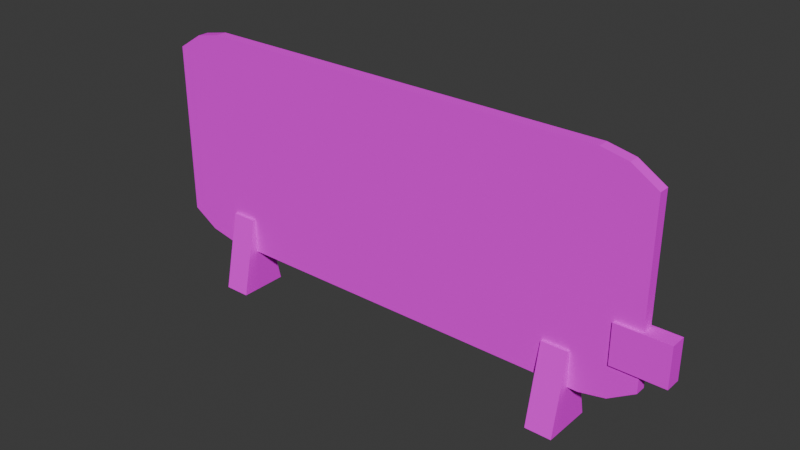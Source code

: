 # Source: Barricade01.blend  (saved by Blender 4.2.66; exported with 4.5.12 LTS)
import bpy
from mathutils import Matrix  # noqa: F401  (used for matrix-valued properties, if any)

bpy.ops.wm.read_factory_settings(use_empty=True)
scene = bpy.context.scene
scene.name = 'Scene'

# ---- collections
col_collection = bpy.data.collections.new('Collection'); scene.collection.children.link(col_collection)

# ---- images (referenced by path relative to the original .blend; pixels are not part of the script)
import os
ASSET_DIR = os.environ.get("B2B_ASSET_DIR", "")  # directory of the original .blend (textures are referenced by path, not embedded)
HERE = os.path.dirname(os.path.abspath(__file__))  # packed textures are extracted next to this script under _unpacked/

def load_image(name, relpath, width, height, colorspace="sRGB"):
    """Load a texture the original file referenced (path relative to the .blend, or extracted next to this script)."""
    p = next((c for c in (os.path.join(HERE, relpath), os.path.join(ASSET_DIR, relpath)) if relpath and os.path.exists(c)), "")
    if p:
        img = bpy.data.images.load(p, check_existing=True)
        img.name = name
    else:  # same state as the original file: an image datablock whose file is absent (Cycles renders it pink)
        img = bpy.data.images.new(name, width, height)
        img.source = "FILE"
        img.filepath = "//" + (relpath or name)
    img.colorspace_settings.name = colorspace
    return img
img_barricade01_a_png = load_image('Barricade01_a.png', 'Barricade01_a.png', 1024, 1024, 'sRGB')

# ---- materials (node trees are filled in below, after node groups)
mat_material = bpy.data.materials.new('Material')
mat_material.alpha_threshold = 0.0
mat_material.use_transparent_shadow = False
mat_material.roughness = 0.5
mat_material.line_color = (0.0, 0.0, 0.0, 1.0)

# ---- material node trees
mat_material.use_nodes = True; mat_material.node_tree.nodes.clear()
_N = mat_material.node_tree.nodes; _L = mat_material.node_tree.links
n0 = _N.new('ShaderNodeOutputMaterial'); n0.name = 'Material Output'; n0.location = (300, 300)
n1 = _N.new('ShaderNodeBsdfPrincipled'); n1.name = 'Principled BSDF'; n1.location = (10, 300)
n1.inputs[3].default_value = 1.45
n1.inputs[13].default_value = 0.05
n2 = _N.new('ShaderNodeTexImage'); n2.name = 'Image Texture'; n2.location = (-280, 280)
n2.image = img_barricade01_a_png
n2.interpolation = 'Closest'
_L.new(n1.outputs[0], n0.inputs[0])
_L.new(n2.outputs[0], n1.inputs[0])
n0.is_active_output = True

# ---- world
world_world = bpy.data.worlds.new('World'); scene.world = world_world
world_world.use_nodes = True; world_world.node_tree.nodes.clear()
_N = world_world.node_tree.nodes; _L = world_world.node_tree.links
n0 = _N.new('ShaderNodeOutputWorld'); n0.name = 'World Output'; n0.location = (300, 300)
n1 = _N.new('ShaderNodeBackground'); n1.name = 'Background'; n1.location = (10, 300)
n1.inputs[0].default_value = (0.05088, 0.05088, 0.05088, 1.0)
_L.new(n1.outputs[0], n0.inputs[0])
n0.is_active_output = True
world_world.color = (0.05088, 0.05088, 0.05088)
world_world.sun_shadow_jitter_overblur = 0.0

# ---- meshes
me_cube_001 = bpy.data.meshes.new('Cube.001')
me_cube_001.from_pydata([(-2.48, -0.05231, 0.6201), (-2.48, -0.05231, 2.294), (-2.48, 0.05231, 0.6201), (-2.48, 0.05231, 2.294), (2.48, -0.05231, 0.6201), (2.48, -0.05231, 2.294), (2.48, 0.05231, 0.6201), (2.48, 0.05231, 2.294), (1.98, 0.05231, 0.4108), (-1.98, 0.05231, 0.4108), (-1.98, 0.05231, 2.503), (1.98, 0.05231, 2.503), (-1.98, -0.05231, 0.4108), (1.98, -0.05231, 0.4108), (1.98, -0.05231, 2.503), (-1.98, -0.05231, 2.503), (-2.23, 0.05231, 0.4631), (-2.23, -0.05231, 2.451), (-2.23, 0.05231, 2.451), (-2.23, -0.05231, 0.4631), (2.23, 0.05231, 2.451), (2.23, -0.05231, 0.4631), (2.23, 0.05231, 0.4631), (2.23, -0.05231, 2.451), (-1.881, -0.2372, 0.0), (-1.881, -0.07846, 0.7532), (-1.881, 0.2372, 0.0), (-1.881, 0.07846, 0.7532), (-1.628, -0.2372, 0.0), (-1.628, -0.07846, 0.7532), (-1.628, 0.2372, 0.0), (-1.628, 0.07846, 0.7532), (1.628, -0.2372, 0.0), (1.628, -0.07846, 0.7532), (1.628, 0.2372, 0.0), (1.628, 0.07846, 0.7532), (1.881, -0.2372, 0.0), (1.881, -0.07846, 0.7532), (1.881, 0.2372, 0.0), (1.881, 0.07846, 0.7532), (2.73, -0.07846, 1.164), (2.73, -0.07846, 0.7833), (2.48, 0.07846, 1.164), (2.73, 0.07846, 1.164), (2.48, -0.07846, 0.7833), (2.48, 0.07846, 0.7833), (2.73, 0.07846, 0.7833), (2.23, 0.07846, 1.164), (2.23, 0.07846, 0.7833), (2.48, -0.07846, 1.164), (2.23, -0.07846, 1.164), (2.23, -0.07846, 0.7833)], [], [(0, 1, 3, 2), (22, 20, 7, 6), (6, 7, 5, 4), (19, 17, 1, 0), (22, 6, 4, 21), (18, 3, 1, 17), (20, 11, 14, 23), (11, 10, 15, 14), (16, 9, 12, 19), (9, 8, 13, 12), (21, 23, 14, 13), (13, 14, 15, 12), (16, 18, 10, 9), (9, 10, 11, 8), (2, 3, 18, 16), (2, 16, 19, 0), (10, 18, 17, 15), (12, 15, 17, 19), (4, 5, 23, 21), (7, 20, 23, 5), (8, 22, 21, 13), (8, 11, 20, 22), (24, 25, 27, 26), (26, 27, 31, 30), (30, 31, 29, 28), (28, 29, 25, 24), (26, 30, 28, 24), (31, 27, 25, 29), (32, 33, 35, 34), (34, 35, 39, 38), (38, 39, 37, 36), (36, 37, 33, 32), (34, 38, 36, 32), (39, 35, 33, 37), (45, 46, 41, 44), (43, 42, 49, 40), (41, 40, 49, 44), (46, 43, 40, 41), (45, 42, 43, 46), (44, 51, 48, 45), (50, 49, 42, 47), (48, 47, 42, 45), (51, 50, 47, 48), (44, 49, 50, 51)])
_uv = me_cube_001.uv_layers.new(name='UVMap')
_uv.uv.foreach_set('vector', [0.5417, 0.2812, 0.7604, 0.2812, 0.7604, 0.25, 0.5417, 0.25, 0.9688, 0.2083, 0.9688, 0.9688, 1.0, 0.9167, 1.0, 0.2708, 1.0, 0.2708, 1.0, 0.9167, 0.9844, 0.9167, 0.9844, 0.2708, 0.02604, 0.2083, 0.02604, 0.9688, 0.005208, 0.9167, 0.005208, 0.2708, 0.7917, 0.2812, 0.8281, 0.2812, 0.8281, 0.25, 0.7917, 0.25, 0.2083, 0.2812, 0.1719, 0.2812, 0.1719, 0.25, 0.2083, 0.25, 0.7917, 0.2812, 0.7604, 0.2812, 0.7604, 0.25, 0.7917, 0.25, 0.7604, 0.2812, 0.2396, 0.2812, 0.2396, 0.25, 0.7604, 0.25, 0.2083, 0.2812, 0.2396, 0.2812, 0.2396, 0.25, 0.2083, 0.25, 0.2396, 0.2812, 0.7604, 0.2812, 0.7604, 0.25, 0.2396, 0.25, 0.9688, 0.2083, 0.9688, 0.9688, 0.9062, 1.0, 0.9062, 0.1667, 0.9062, 0.1667, 0.9062, 1.0, 0.08854, 1.0, 0.08854, 0.1667, 0.02604, 0.2083, 0.02604, 0.9688, 0.08854, 1.0, 0.08854, 0.1667, 0.08854, 0.1667, 0.08854, 1.0, 0.9062, 1.0, 0.9062, 0.1667, 0.005208, 0.2708, 0.005208, 0.9167, 0.02604, 0.9688, 0.02604, 0.2083, 0.1719, 0.2812, 0.2083, 0.2812, 0.2083, 0.25, 0.1719, 0.25, 0.2396, 0.2812, 0.2083, 0.2812, 0.2083, 0.25, 0.2396, 0.25, 0.08854, 0.1667, 0.08854, 1.0, 0.02604, 0.9688, 0.02604, 0.2083, 1.0, 0.2708, 1.0, 0.9167, 0.9688, 0.9688, 0.9688, 0.2083, 0.8281, 0.2812, 0.7917, 0.2812, 0.7917, 0.25, 0.8281, 0.25, 0.7604, 0.2812, 0.7917, 0.2812, 0.7917, 0.25, 0.7604, 0.25, 0.9062, 0.1667, 0.9062, 1.0, 0.9688, 0.9688, 0.9688, 0.2083, 0.8698, 0.0, 0.8698, 0.2917, 0.8281, 0.2917, 0.8281, 0.0, 0.8281, 0.0, 0.8281, 0.2917, 0.8698, 0.2917, 0.8698, 0.0, 0.8698, 0.0, 0.8698, 0.2917, 0.8281, 0.2917, 0.8281, 0.0, 0.8698, 0.0, 0.8698, 0.2917, 0.8281, 0.2917, 0.8281, 0.0, 0.974, 0.3333, 1.0, 0.3333, 1.0, 0.4792, 0.974, 0.4792, 0.8385, 0.2917, 0.8385, 0.2083, 0.8594, 0.2083, 0.8594, 0.2917, 0.8698, 0.0, 0.8698, 0.2917, 0.8281, 0.2917, 0.8281, 0.0, 0.8281, 0.0, 0.8281, 0.2917, 0.8698, 0.2917, 0.8698, 0.0, 0.8698, 0.0, 0.8698, 0.2917, 0.8281, 0.2917, 0.8281, 0.0, 0.8698, 0.0, 0.8698, 0.2917, 0.8281, 0.2917, 0.8281, 0.0, 1.0, 0.3333, 0.974, 0.3333, 0.974, 0.4792, 1.0, 0.4792, 0.8385, 0.2917, 0.8385, 0.2083, 0.8594, 0.2083, 0.8594, 0.2917, 0.9948, 0.4062, 0.9948, 0.3333, 0.9792, 0.3333, 0.9792, 0.4062, 0.9948, 0.3333, 0.9948, 0.4062, 0.9792, 0.4062, 0.9792, 0.3333, 1.0, 0.3338, 1.0, 0.4807, 0.974, 0.4807, 0.974, 0.3338, 1.0, 0.3333, 1.0, 0.4797, 0.974, 0.4797, 0.974, 0.3333, 1.0, 0.3338, 1.0, 0.4807, 0.974, 0.4807, 0.974, 0.3338, 0.9948, 0.4062, 0.9948, 0.3333, 0.9792, 0.3333, 0.9792, 0.4062, 0.9948, 0.3333, 0.9948, 0.4062, 0.9792, 0.4062, 0.9792, 0.3333, 1.0, 0.3338, 1.0, 0.4807, 0.974, 0.4807, 0.974, 0.3338, 1.0, 0.3333, 1.0, 0.4797, 0.974, 0.4797, 0.974, 0.3333, 1.0, 0.3338, 1.0, 0.4807, 0.974, 0.4807, 0.974, 0.3338])
me_cube_001.materials.append(mat_material)
me_cube_001.update()

# ---- objects
ob_barricade01 = bpy.data.objects.new('Barricade01', me_cube_001)

# ---- transforms, parenting, visibility, modifiers, constraints
ob_barricade01.location = (0.0, 0.0, 0.0)

# ---- collection membership
col_collection.objects.link(ob_barricade01)

# ---- scene / render settings (as saved in the file)
scene.frame_start = 1; scene.frame_end = 250; scene.frame_set(1)
scene.render.engine = 'BLENDER_EEVEE_NEXT'
bpy.context.view_layer.update()

# ---- added for rendering (the .blend has no active camera and no usable light): camera, sun
cam_auto = bpy.data.cameras.new('AutoCamera')
cam_auto.lens = 50.0
cam_auto.sensor_width = 36.0
cam_auto.clip_end = 1000.0
ob_auto_camera = bpy.data.objects.new('AutoCamera', cam_auto)
scene.collection.objects.link(ob_auto_camera)
ob_auto_camera.location = (5.49105, -6.43918, 5.54435)
ob_auto_camera.rotation_euler = (1.09748, -7.21219e-08, 0.694738)
scene.camera = ob_auto_camera
light_auto_sun = bpy.data.lights.new('AutoSun', 'SUN')
light_auto_sun.energy = 3.0
light_auto_sun.angle = 0.0523599
ob_auto_sun = bpy.data.objects.new('AutoSun', light_auto_sun)
scene.collection.objects.link(ob_auto_sun)
ob_auto_sun.rotation_euler = (0.872665, 0.174533, 0.523599)
bpy.context.view_layer.update()

